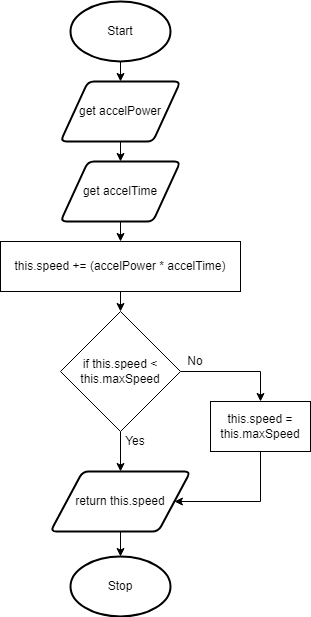

The diagram above was exported from draw.io. Its source (the exported page's mxGraphModel, read from the mxfile embedded in the PNG):
<mxGraphModel dx="1202" dy="790" grid="1" gridSize="10" guides="1" tooltips="1" connect="1" arrows="1" fold="1" page="1" pageScale="1" pageWidth="827" pageHeight="1169" math="0" shadow="0">
  <root>
    <mxCell id="0" />
    <mxCell id="1" parent="0" />
    <mxCell id="18" style="edgeStyle=none;html=1;exitX=0.5;exitY=1;exitDx=0;exitDy=0;exitPerimeter=0;entryX=0.5;entryY=0;entryDx=0;entryDy=0;" parent="1" source="19" target="21" edge="1">
      <mxGeometry relative="1" as="geometry" />
    </mxCell>
    <mxCell id="19" value="Start" style="strokeWidth=2;html=1;shape=mxgraph.flowchart.start_1;whiteSpace=wrap;" parent="1" vertex="1">
      <mxGeometry x="130" y="30" width="100" height="60" as="geometry" />
    </mxCell>
    <mxCell id="49" style="edgeStyle=none;html=1;exitX=0.5;exitY=1;exitDx=0;exitDy=0;entryX=0.5;entryY=0;entryDx=0;entryDy=0;" parent="1" source="21" target="48" edge="1">
      <mxGeometry relative="1" as="geometry" />
    </mxCell>
    <mxCell id="21" value="get accelPower" style="shape=parallelogram;html=1;strokeWidth=2;perimeter=parallelogramPerimeter;whiteSpace=wrap;rounded=1;arcSize=12;size=0.23;" parent="1" vertex="1">
      <mxGeometry x="120" y="110" width="120" height="60" as="geometry" />
    </mxCell>
    <mxCell id="22" value="Stop" style="strokeWidth=2;html=1;shape=mxgraph.flowchart.start_1;whiteSpace=wrap;" parent="1" vertex="1">
      <mxGeometry x="130" y="585" width="100" height="60" as="geometry" />
    </mxCell>
    <mxCell id="30" style="edgeStyle=none;html=1;exitX=0.5;exitY=1;exitDx=0;exitDy=0;entryX=0.5;entryY=0;entryDx=0;entryDy=0;entryPerimeter=0;" parent="1" source="31" target="22" edge="1">
      <mxGeometry relative="1" as="geometry" />
    </mxCell>
    <mxCell id="31" value="return this.speed" style="shape=parallelogram;html=1;strokeWidth=2;perimeter=parallelogramPerimeter;whiteSpace=wrap;rounded=1;arcSize=12;size=0.23;" parent="1" vertex="1">
      <mxGeometry x="110" y="500" width="140" height="60" as="geometry" />
    </mxCell>
    <mxCell id="46" style="edgeStyle=none;html=1;exitX=0.5;exitY=1;exitDx=0;exitDy=0;entryX=0.5;entryY=0;entryDx=0;entryDy=0;" parent="1" target="53" edge="1">
      <mxGeometry relative="1" as="geometry">
        <mxPoint x="180" y="320" as="sourcePoint" />
        <mxPoint x="180" y="340" as="targetPoint" />
      </mxGeometry>
    </mxCell>
    <mxCell id="51" style="edgeStyle=none;html=1;exitX=0.5;exitY=1;exitDx=0;exitDy=0;entryX=0.5;entryY=0;entryDx=0;entryDy=0;" parent="1" source="48" target="50" edge="1">
      <mxGeometry relative="1" as="geometry" />
    </mxCell>
    <mxCell id="48" value="get accelTime" style="shape=parallelogram;html=1;strokeWidth=2;perimeter=parallelogramPerimeter;whiteSpace=wrap;rounded=1;arcSize=12;size=0.23;" parent="1" vertex="1">
      <mxGeometry x="120" y="190" width="120" height="60" as="geometry" />
    </mxCell>
    <mxCell id="50" value="this.speed += (accelPower * accelTime)" style="rounded=0;whiteSpace=wrap;html=1;" parent="1" vertex="1">
      <mxGeometry x="60" y="270" width="240" height="50" as="geometry" />
    </mxCell>
    <mxCell id="55" style="edgeStyle=none;html=1;exitX=0.5;exitY=1;exitDx=0;exitDy=0;entryX=0.5;entryY=0;entryDx=0;entryDy=0;" parent="1" source="53" target="31" edge="1">
      <mxGeometry relative="1" as="geometry" />
    </mxCell>
    <mxCell id="58" style="edgeStyle=none;html=1;exitX=1;exitY=0.5;exitDx=0;exitDy=0;entryX=0.5;entryY=0;entryDx=0;entryDy=0;rounded=0;" parent="1" source="53" target="57" edge="1">
      <mxGeometry relative="1" as="geometry">
        <Array as="points">
          <mxPoint x="320" y="400" />
        </Array>
      </mxGeometry>
    </mxCell>
    <mxCell id="53" value="if this.speed &amp;lt; this.maxSpeed" style="rhombus;whiteSpace=wrap;html=1;" parent="1" vertex="1">
      <mxGeometry x="120" y="340" width="120" height="120" as="geometry" />
    </mxCell>
    <mxCell id="56" value="Yes" style="text;html=1;strokeColor=none;fillColor=none;align=center;verticalAlign=middle;whiteSpace=wrap;rounded=0;" parent="1" vertex="1">
      <mxGeometry x="180" y="460" width="30" height="20" as="geometry" />
    </mxCell>
    <mxCell id="59" style="edgeStyle=none;rounded=0;html=1;exitX=0.5;exitY=1;exitDx=0;exitDy=0;entryX=1;entryY=0.5;entryDx=0;entryDy=0;" parent="1" source="57" target="31" edge="1">
      <mxGeometry relative="1" as="geometry">
        <Array as="points">
          <mxPoint x="320" y="530" />
        </Array>
      </mxGeometry>
    </mxCell>
    <mxCell id="57" value="this.speed = this.maxSpeed" style="rounded=0;whiteSpace=wrap;html=1;" parent="1" vertex="1">
      <mxGeometry x="270" y="430" width="100" height="50" as="geometry" />
    </mxCell>
    <mxCell id="60" value="No" style="text;html=1;strokeColor=none;fillColor=none;align=center;verticalAlign=middle;whiteSpace=wrap;rounded=0;" vertex="1" parent="1">
      <mxGeometry x="240" y="380" width="30" height="20" as="geometry" />
    </mxCell>
  </root>
</mxGraphModel>